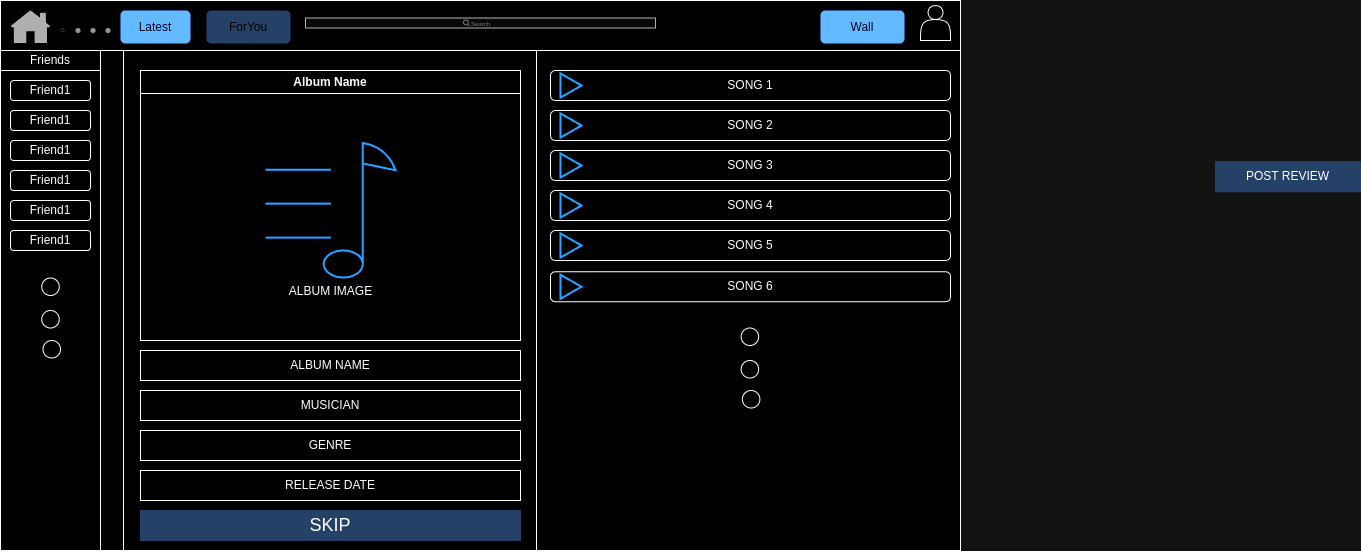

The diagram above was exported from draw.io. Its source (the exported page's mxGraphModel, read from the mxfile embedded in the PNG):
<mxGraphModel dx="1303" dy="1843" grid="1" gridSize="10" guides="1" tooltips="1" connect="1" arrows="1" fold="1" page="1" pageScale="1" pageWidth="850" pageHeight="1100" math="0" shadow="0">
  <root>
    <mxCell id="0" />
    <mxCell id="1" parent="0" />
    <mxCell id="kbJz4ghdUeTIuVtH0eS8-3" value="" style="rounded=0;whiteSpace=wrap;html=1;" vertex="1" parent="1">
      <mxGeometry x="60" y="-40" width="960" height="550" as="geometry" />
    </mxCell>
    <mxCell id="kbJz4ghdUeTIuVtH0eS8-4" value="" style="rounded=0;whiteSpace=wrap;html=1;" vertex="1" parent="1">
      <mxGeometry x="60" y="30" width="100" height="480" as="geometry" />
    </mxCell>
    <mxCell id="kbJz4ghdUeTIuVtH0eS8-5" value="Friends" style="rounded=0;whiteSpace=wrap;html=1;" vertex="1" parent="1">
      <mxGeometry x="60" y="10" width="100" height="20" as="geometry" />
    </mxCell>
    <mxCell id="kbJz4ghdUeTIuVtH0eS8-6" value="" style="rounded=0;whiteSpace=wrap;html=1;" vertex="1" parent="1">
      <mxGeometry x="60" y="-40" width="960" height="50" as="geometry" />
    </mxCell>
    <mxCell id="kbJz4ghdUeTIuVtH0eS8-17" value="" style="shape=actor;whiteSpace=wrap;html=1;" vertex="1" parent="1">
      <mxGeometry x="980" y="-35" width="30" height="35" as="geometry" />
    </mxCell>
    <mxCell id="kbJz4ghdUeTIuVtH0eS8-27" value="" style="shape=rect;fillColor=#F6F6F6;strokeColor=#4D4D4D;" vertex="1" parent="1">
      <mxGeometry x="365" y="-22.5" width="350" height="10" as="geometry" />
    </mxCell>
    <mxCell id="kbJz4ghdUeTIuVtH0eS8-28" value="" style="html=1;strokeWidth=1;shadow=0;dashed=0;shape=mxgraph.ios7ui.marginRect;rx=3;ry=3;rectMargin=5;fillColor=#E4E4E4;strokeColor=none;" vertex="1" parent="kbJz4ghdUeTIuVtH0eS8-27">
      <mxGeometry width="350" height="10" as="geometry" />
    </mxCell>
    <mxCell id="kbJz4ghdUeTIuVtH0eS8-29" value="Search" style="shape=mxgraph.ios7.icons.looking_glass;strokeColor=#878789;fillColor=none;fontColor=#878789;labelPosition=right;verticalLabelPosition=middle;align=left;verticalAlign=middle;fontSize=6;fontStyle=0;spacingTop=2;sketch=0;html=1;" vertex="1" parent="kbJz4ghdUeTIuVtH0eS8-27">
      <mxGeometry x="0.5" y="0.5" width="6" height="6" relative="1" as="geometry">
        <mxPoint x="-17" y="-3" as="offset" />
      </mxGeometry>
    </mxCell>
    <mxCell id="kbJz4ghdUeTIuVtH0eS8-33" value="" style="sketch=0;pointerEvents=1;shadow=0;dashed=0;html=1;strokeColor=none;fillColor=#505050;labelPosition=center;verticalLabelPosition=bottom;verticalAlign=top;outlineConnect=0;align=center;shape=mxgraph.office.concepts.home;" vertex="1" parent="1">
      <mxGeometry x="70" y="-30" width="40" height="32.5" as="geometry" />
    </mxCell>
    <mxCell id="kbJz4ghdUeTIuVtH0eS8-38" value="" style="verticalLabelPosition=bottom;verticalAlign=top;html=1;shadow=0;dashed=0;strokeWidth=1;shape=mxgraph.ios.iHomePageControl;fillColor=#666666;strokeColor=#cccccc;sketch=0;" vertex="1" parent="1">
      <mxGeometry x="120" y="-35" width="50" height="50" as="geometry" />
    </mxCell>
    <mxCell id="kbJz4ghdUeTIuVtH0eS8-42" value="Latest" style="rounded=1;fillColor=#0057D8;strokeColor=none;html=1;whiteSpace=wrap;fontColor=#ffffff;align=center;verticalAlign=middle;fontStyle=0;fontSize=12;sketch=0;" vertex="1" parent="1">
      <mxGeometry x="180" y="-30" width="70" height="33" as="geometry" />
    </mxCell>
    <mxCell id="kbJz4ghdUeTIuVtH0eS8-44" value="ForYou" style="rounded=1;fillColor=#A9C4EB;strokeColor=none;html=1;whiteSpace=wrap;fontColor=#ffffff;align=center;verticalAlign=middle;fontStyle=0;fontSize=12;sketch=0;" vertex="1" parent="1">
      <mxGeometry x="266" y="-30" width="84" height="33" as="geometry" />
    </mxCell>
    <mxCell id="kbJz4ghdUeTIuVtH0eS8-45" value="Wall" style="rounded=1;fillColor=#0057D8;strokeColor=none;html=1;whiteSpace=wrap;fontColor=#ffffff;align=center;verticalAlign=middle;fontStyle=0;fontSize=12;sketch=0;" vertex="1" parent="1">
      <mxGeometry x="880" y="-30" width="84" height="33" as="geometry" />
    </mxCell>
    <mxCell id="kbJz4ghdUeTIuVtH0eS8-49" value="Album Name" style="swimlane;whiteSpace=wrap;html=1;" vertex="1" parent="1">
      <mxGeometry x="200" y="30" width="380" height="270" as="geometry" />
    </mxCell>
    <mxCell id="kbJz4ghdUeTIuVtH0eS8-87" value="Friend1" style="rounded=1;whiteSpace=wrap;html=1;" vertex="1" parent="1">
      <mxGeometry x="70" y="40" width="80" height="20" as="geometry" />
    </mxCell>
    <mxCell id="kbJz4ghdUeTIuVtH0eS8-88" value="Friend1" style="rounded=1;whiteSpace=wrap;html=1;" vertex="1" parent="1">
      <mxGeometry x="70" y="70" width="80" height="20" as="geometry" />
    </mxCell>
    <mxCell id="kbJz4ghdUeTIuVtH0eS8-89" value="Friend1" style="rounded=1;whiteSpace=wrap;html=1;" vertex="1" parent="1">
      <mxGeometry x="70" y="100" width="80" height="20" as="geometry" />
    </mxCell>
    <mxCell id="kbJz4ghdUeTIuVtH0eS8-90" value="Friend1" style="rounded=1;whiteSpace=wrap;html=1;" vertex="1" parent="1">
      <mxGeometry x="70" y="130" width="80" height="20" as="geometry" />
    </mxCell>
    <mxCell id="kbJz4ghdUeTIuVtH0eS8-91" value="Friend1" style="rounded=1;whiteSpace=wrap;html=1;" vertex="1" parent="1">
      <mxGeometry x="70" y="160" width="80" height="20" as="geometry" />
    </mxCell>
    <mxCell id="kbJz4ghdUeTIuVtH0eS8-92" value="Friend1" style="rounded=1;whiteSpace=wrap;html=1;" vertex="1" parent="1">
      <mxGeometry x="70" y="190" width="80" height="20" as="geometry" />
    </mxCell>
    <mxCell id="kbJz4ghdUeTIuVtH0eS8-96" value="" style="ellipse;whiteSpace=wrap;html=1;aspect=fixed;" vertex="1" parent="1">
      <mxGeometry x="101.25" y="237.5" width="17.5" height="17.5" as="geometry" />
    </mxCell>
    <mxCell id="kbJz4ghdUeTIuVtH0eS8-97" value="" style="ellipse;whiteSpace=wrap;html=1;aspect=fixed;" vertex="1" parent="1">
      <mxGeometry x="101.25" y="270" width="17.5" height="17.5" as="geometry" />
    </mxCell>
    <mxCell id="kbJz4ghdUeTIuVtH0eS8-98" value="" style="ellipse;whiteSpace=wrap;html=1;aspect=fixed;" vertex="1" parent="1">
      <mxGeometry x="102.5" y="300" width="17.5" height="17.5" as="geometry" />
    </mxCell>
    <mxCell id="kbJz4ghdUeTIuVtH0eS8-107" value="" style="swimlane;horizontal=0;whiteSpace=wrap;html=1;" vertex="1" parent="1">
      <mxGeometry x="160" y="10" width="436" height="500" as="geometry" />
    </mxCell>
    <mxCell id="kbJz4ghdUeTIuVtH0eS8-102" value="ALBUM IMAGE" style="html=1;verticalLabelPosition=bottom;align=center;labelBackgroundColor=#ffffff;verticalAlign=top;strokeWidth=2;strokeColor=#0080F0;shadow=0;dashed=0;shape=mxgraph.ios7.icons.note;pointerEvents=1" vertex="1" parent="kbJz4ghdUeTIuVtH0eS8-107">
      <mxGeometry x="165" y="92.57000000000001" width="130" height="134.85" as="geometry" />
    </mxCell>
    <mxCell id="kbJz4ghdUeTIuVtH0eS8-103" value="ALBUM NAME" style="rounded=0;whiteSpace=wrap;html=1;" vertex="1" parent="kbJz4ghdUeTIuVtH0eS8-107">
      <mxGeometry x="40" y="300" width="380" height="30" as="geometry" />
    </mxCell>
    <mxCell id="kbJz4ghdUeTIuVtH0eS8-104" value="MUSICIAN" style="rounded=0;whiteSpace=wrap;html=1;" vertex="1" parent="kbJz4ghdUeTIuVtH0eS8-107">
      <mxGeometry x="40" y="340" width="380" height="30" as="geometry" />
    </mxCell>
    <mxCell id="kbJz4ghdUeTIuVtH0eS8-105" value="GENRE" style="rounded=0;whiteSpace=wrap;html=1;" vertex="1" parent="kbJz4ghdUeTIuVtH0eS8-107">
      <mxGeometry x="40" y="380" width="380" height="30" as="geometry" />
    </mxCell>
    <mxCell id="kbJz4ghdUeTIuVtH0eS8-106" value="RELEASE DATE" style="rounded=0;whiteSpace=wrap;html=1;" vertex="1" parent="kbJz4ghdUeTIuVtH0eS8-107">
      <mxGeometry x="40" y="420" width="380" height="30" as="geometry" />
    </mxCell>
    <mxCell id="kbJz4ghdUeTIuVtH0eS8-115" value="&lt;font style=&quot;font-size: 18px;&quot;&gt;SKIP&lt;/font&gt;" style="labelPosition=center;verticalLabelPosition=middle;align=center;html=1;shape=mxgraph.basic.button;dx=10;whiteSpace=wrap;fillColor=#A9C4EB;strokeColor=#A9C4EB;" vertex="1" parent="1">
      <mxGeometry x="200" y="470" width="380" height="30" as="geometry" />
    </mxCell>
    <mxCell id="kbJz4ghdUeTIuVtH0eS8-118" value="POST REVIEW" style="labelPosition=center;verticalLabelPosition=middle;align=center;html=1;shape=mxgraph.basic.button;dx=10;whiteSpace=wrap;fillColor=#A9C4EB;strokeColor=#A9C4EB;" vertex="1" parent="1">
      <mxGeometry x="1275" y="121.25" width="145" height="30" as="geometry" />
    </mxCell>
    <mxCell id="kbJz4ghdUeTIuVtH0eS8-146" value="SONG 1" style="rounded=1;whiteSpace=wrap;html=1;" vertex="1" parent="1">
      <mxGeometry x="610" y="30" width="400" height="30" as="geometry" />
    </mxCell>
    <mxCell id="kbJz4ghdUeTIuVtH0eS8-147" value="SONG 2" style="rounded=1;whiteSpace=wrap;html=1;" vertex="1" parent="1">
      <mxGeometry x="610" y="70" width="400" height="30" as="geometry" />
    </mxCell>
    <mxCell id="kbJz4ghdUeTIuVtH0eS8-148" value="SONG 3" style="rounded=1;whiteSpace=wrap;html=1;" vertex="1" parent="1">
      <mxGeometry x="610" y="110" width="400" height="30" as="geometry" />
    </mxCell>
    <mxCell id="kbJz4ghdUeTIuVtH0eS8-149" value="SONG 4" style="rounded=1;whiteSpace=wrap;html=1;" vertex="1" parent="1">
      <mxGeometry x="610" y="150" width="400" height="30" as="geometry" />
    </mxCell>
    <mxCell id="kbJz4ghdUeTIuVtH0eS8-150" value="SONG 5" style="rounded=1;whiteSpace=wrap;html=1;" vertex="1" parent="1">
      <mxGeometry x="610" y="190" width="400" height="30" as="geometry" />
    </mxCell>
    <mxCell id="kbJz4ghdUeTIuVtH0eS8-151" value="SONG 6" style="rounded=1;whiteSpace=wrap;html=1;" vertex="1" parent="1">
      <mxGeometry x="610" y="231.25" width="400" height="30" as="geometry" />
    </mxCell>
    <mxCell id="kbJz4ghdUeTIuVtH0eS8-152" value="" style="ellipse;whiteSpace=wrap;html=1;aspect=fixed;" vertex="1" parent="1">
      <mxGeometry x="800.63" y="287.5" width="17.5" height="17.5" as="geometry" />
    </mxCell>
    <mxCell id="kbJz4ghdUeTIuVtH0eS8-153" value="" style="ellipse;whiteSpace=wrap;html=1;aspect=fixed;" vertex="1" parent="1">
      <mxGeometry x="800.63" y="320" width="17.5" height="17.5" as="geometry" />
    </mxCell>
    <mxCell id="kbJz4ghdUeTIuVtH0eS8-154" value="" style="ellipse;whiteSpace=wrap;html=1;aspect=fixed;" vertex="1" parent="1">
      <mxGeometry x="801.88" y="350" width="17.5" height="17.5" as="geometry" />
    </mxCell>
    <mxCell id="kbJz4ghdUeTIuVtH0eS8-155" value="" style="html=1;verticalLabelPosition=bottom;align=center;labelBackgroundColor=#ffffff;verticalAlign=top;strokeWidth=2;strokeColor=#0080F0;shadow=0;dashed=0;shape=mxgraph.ios7.icons.play;" vertex="1" parent="1">
      <mxGeometry x="620" y="33" width="21" height="24" as="geometry" />
    </mxCell>
    <mxCell id="kbJz4ghdUeTIuVtH0eS8-156" value="" style="html=1;verticalLabelPosition=bottom;align=center;labelBackgroundColor=#ffffff;verticalAlign=top;strokeWidth=2;strokeColor=#0080F0;shadow=0;dashed=0;shape=mxgraph.ios7.icons.play;" vertex="1" parent="1">
      <mxGeometry x="620" y="73" width="21" height="24" as="geometry" />
    </mxCell>
    <mxCell id="kbJz4ghdUeTIuVtH0eS8-157" value="" style="html=1;verticalLabelPosition=bottom;align=center;labelBackgroundColor=#ffffff;verticalAlign=top;strokeWidth=2;strokeColor=#0080F0;shadow=0;dashed=0;shape=mxgraph.ios7.icons.play;" vertex="1" parent="1">
      <mxGeometry x="620" y="113" width="21" height="24" as="geometry" />
    </mxCell>
    <mxCell id="kbJz4ghdUeTIuVtH0eS8-158" value="" style="html=1;verticalLabelPosition=bottom;align=center;labelBackgroundColor=#ffffff;verticalAlign=top;strokeWidth=2;strokeColor=#0080F0;shadow=0;dashed=0;shape=mxgraph.ios7.icons.play;" vertex="1" parent="1">
      <mxGeometry x="620" y="153" width="21" height="24" as="geometry" />
    </mxCell>
    <mxCell id="kbJz4ghdUeTIuVtH0eS8-159" value="" style="html=1;verticalLabelPosition=bottom;align=center;labelBackgroundColor=#ffffff;verticalAlign=top;strokeWidth=2;strokeColor=#0080F0;shadow=0;dashed=0;shape=mxgraph.ios7.icons.play;" vertex="1" parent="1">
      <mxGeometry x="620" y="193" width="21" height="24" as="geometry" />
    </mxCell>
    <mxCell id="kbJz4ghdUeTIuVtH0eS8-160" value="" style="html=1;verticalLabelPosition=bottom;align=center;labelBackgroundColor=#ffffff;verticalAlign=top;strokeWidth=2;strokeColor=#0080F0;shadow=0;dashed=0;shape=mxgraph.ios7.icons.play;" vertex="1" parent="1">
      <mxGeometry x="620" y="234.25" width="21" height="24" as="geometry" />
    </mxCell>
  </root>
</mxGraphModel>